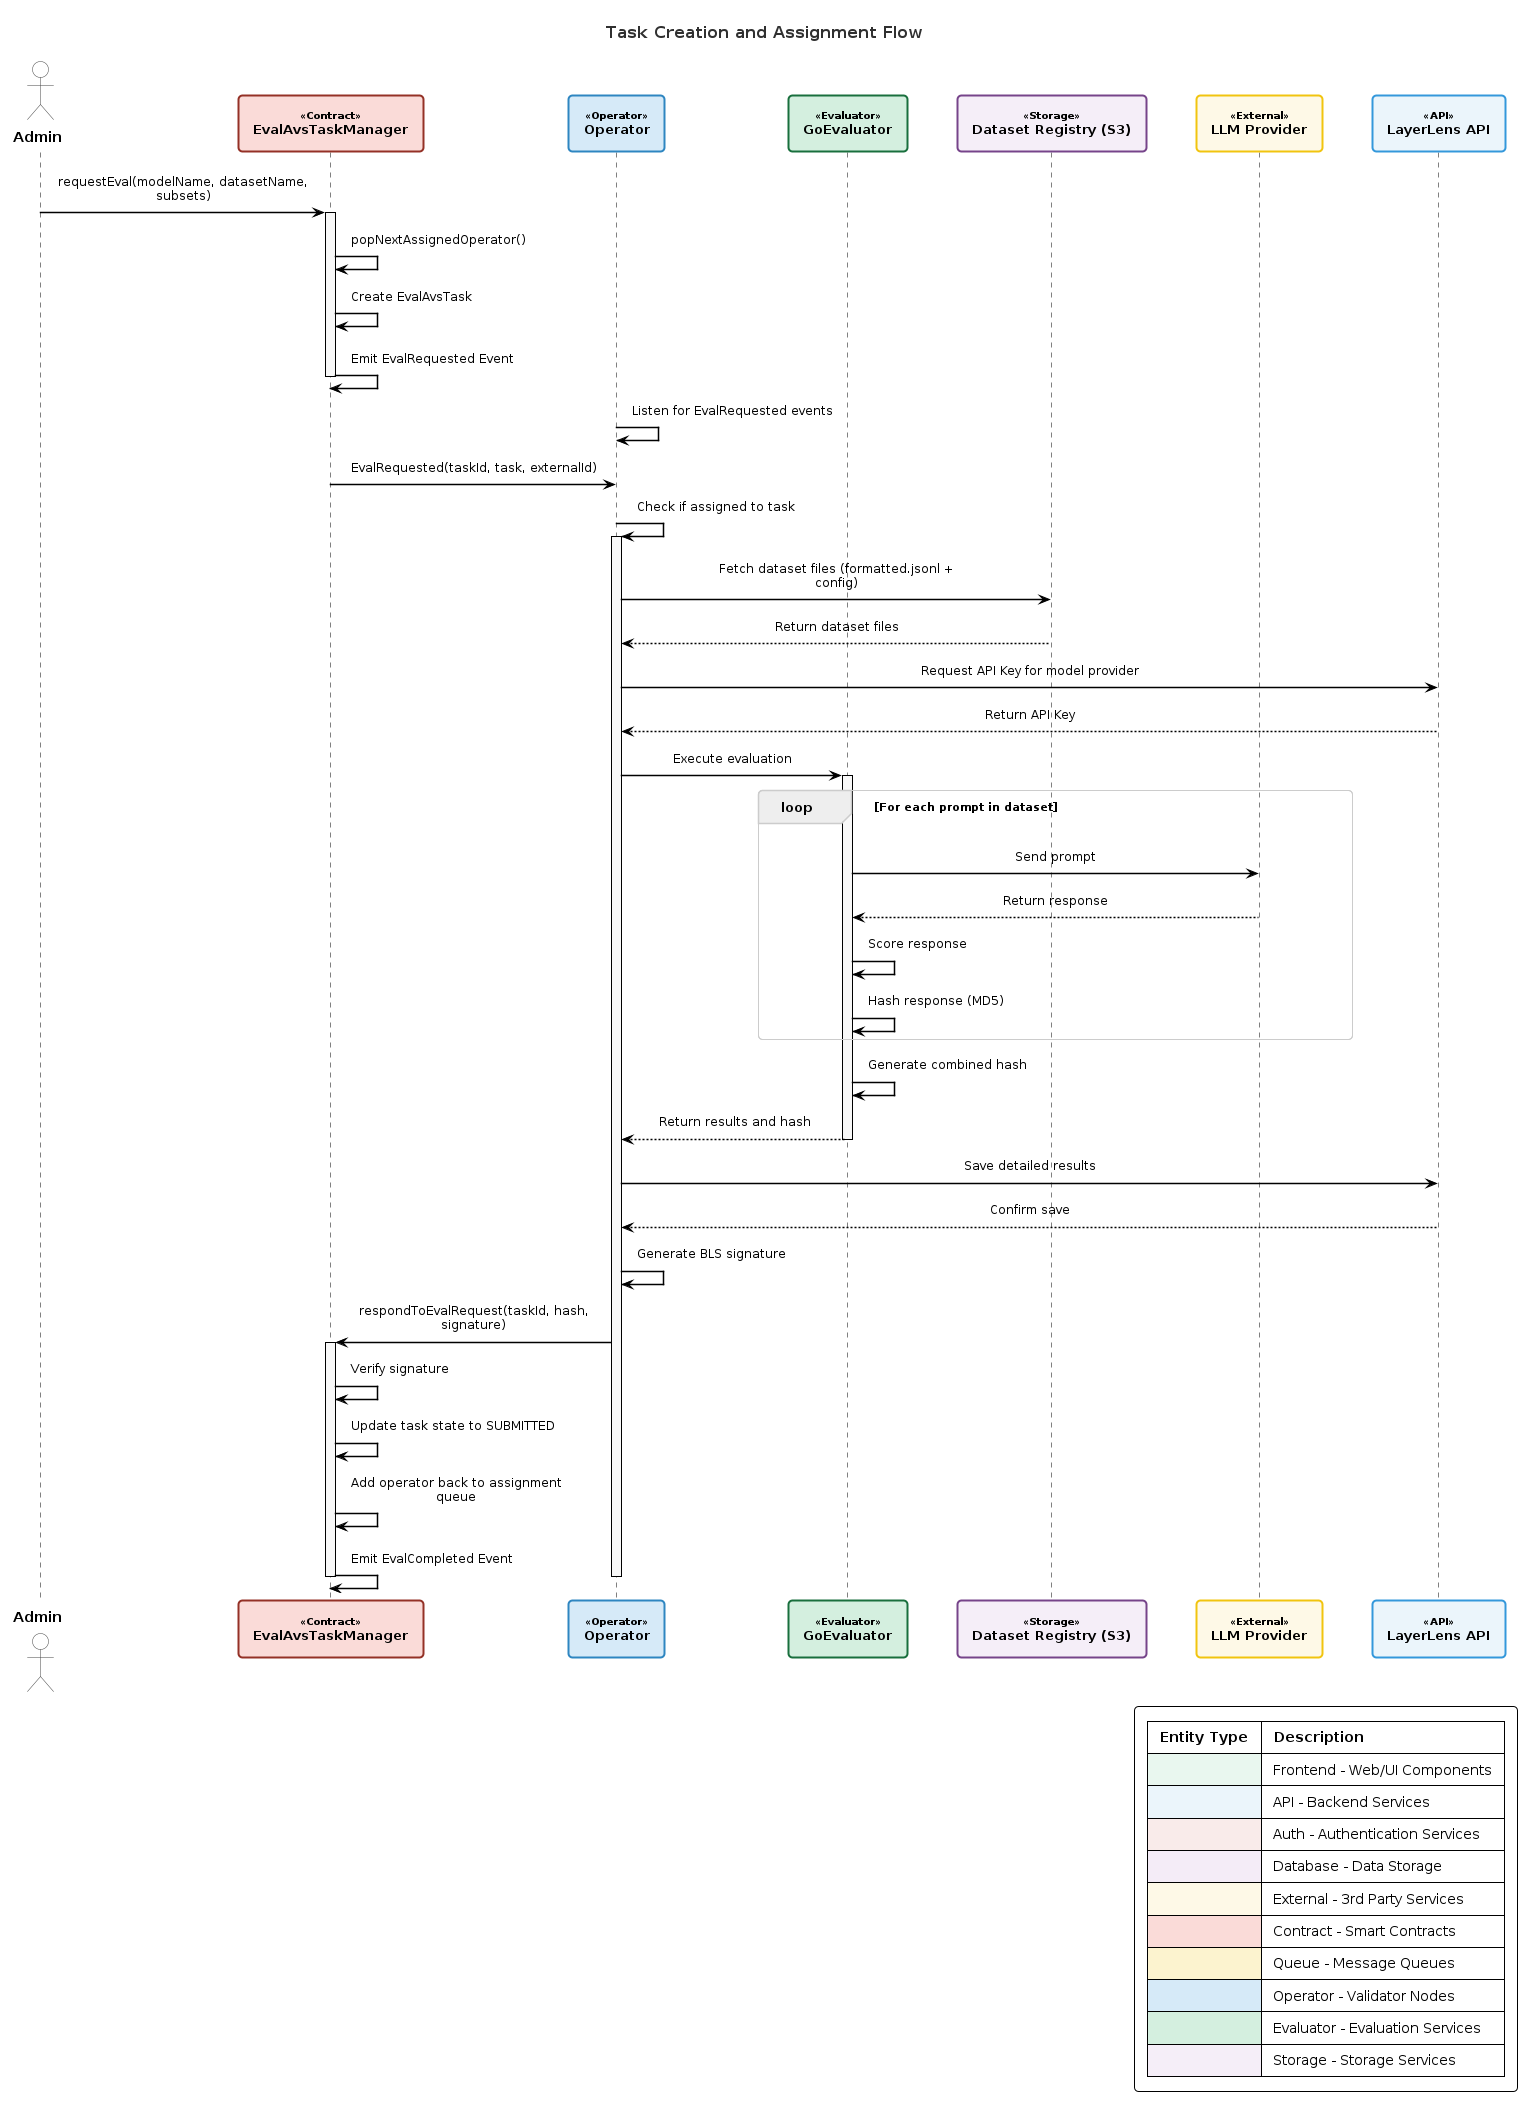

The diagram above was rendered by PlantUML. Its source (embedded in the PNG):
@startuml avs-task-flow

!include common-style.puml

' Maintain some specific customizations for this diagram
skinparam linetype ortho
skinparam ParticipantPadding 20
skinparam SequenceBoxPadding 10
skinparam ArrowThickness 1.5

title Task Creation and Assignment Flow

actor Admin
participant "EvalAvsTaskManager" as TaskManager <<Contract>>
participant "Operator" as Operator <<Operator>>
participant "GoEvaluator" as GoEvaluator <<Evaluator>>
participant "Dataset Registry (S3)" as S3 <<Storage>>
participant "LLM Provider" as LLM <<External>>
participant "LayerLens API" as API <<API>>


Admin -> TaskManager: requestEval(modelName, datasetName, subsets)
activate TaskManager
TaskManager -> TaskManager: popNextAssignedOperator()
TaskManager -> TaskManager: Create EvalAvsTask
TaskManager -> TaskManager: Emit EvalRequested Event
deactivate TaskManager

Operator -> Operator: Listen for EvalRequested events
TaskManager -> Operator: EvalRequested(taskId, task, externalId)


Operator -> Operator: Check if assigned to task
activate Operator
Operator -> S3: Fetch dataset files (formatted.jsonl + config)
S3 --> Operator: Return dataset files
Operator -> API: Request API Key for model provider
API --> Operator: Return API Key
Operator -> GoEvaluator: Execute evaluation

activate GoEvaluator
loop For each prompt in dataset
    GoEvaluator -> LLM: Send prompt
    LLM --> GoEvaluator: Return response
    GoEvaluator -> GoEvaluator: Score response
    GoEvaluator -> GoEvaluator: Hash response (MD5)
end
GoEvaluator -> GoEvaluator: Generate combined hash
GoEvaluator --> Operator: Return results and hash
deactivate GoEvaluator

Operator -> API: Save detailed results
API --> Operator: Confirm save


Operator -> Operator: Generate BLS signature
Operator -> TaskManager: respondToEvalRequest(taskId, hash, signature)
activate TaskManager
TaskManager -> TaskManager: Verify signature
TaskManager -> TaskManager: Update task state to SUBMITTED
TaskManager -> TaskManager: Add operator back to assignment queue
TaskManager -> TaskManager: Emit EvalCompleted Event
deactivate TaskManager
deactivate Operator
@enduml